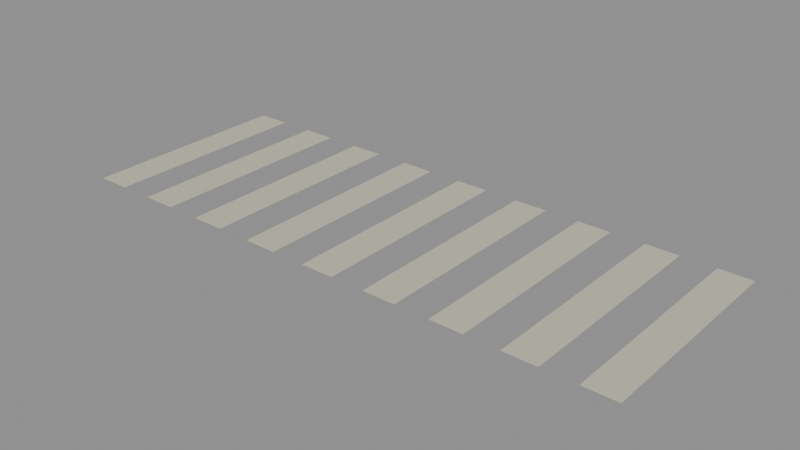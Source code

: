 # Source: pedestrian-crossing.blend  (saved by Blender 5.2.44; exported with 4.5.12 LTS)
import bpy
from mathutils import Matrix  # noqa: F401  (used for matrix-valued properties, if any)

bpy.ops.wm.read_factory_settings(use_empty=True)
scene = bpy.context.scene
scene.name = 'Scene'

# ---- collections
col_pedestrian_crossing = bpy.data.collections.new('pedestrian-crossing'); scene.collection.children.link(col_pedestrian_crossing)

# ---- materials (node trees are filled in below, after node groups)
mat_paper = bpy.data.materials.new('paper')
mat_paper.diffuse_color = (0.58, 0.55, 0.43, 1.0)

# ---- material node trees
mat_paper.use_nodes = True; mat_paper.node_tree.nodes.clear()
_N = mat_paper.node_tree.nodes; _L = mat_paper.node_tree.links
n0 = _N.new('ShaderNodeBsdfPrincipled'); n0.name = 'Principled BSDF'; n0.location = (-200, 100)
n0.inputs[0].default_value = (0.58, 0.55, 0.43, 1.0)
n0.inputs[2].default_value = 0.95
n0.inputs[10].default_value = 0.005
n1 = _N.new('ShaderNodeOutputMaterial'); n1.name = 'Material Output'; n1.location = (200, 100)
_L.new(n0.outputs[0], n1.inputs[0])
n1.is_active_output = True

# ---- meshes
me_cube = bpy.data.meshes.new('Cube')
me_cube.from_pydata([(-0.215, -1.4, -0.0015), (-0.215, -1.4, 0.0015), (-0.215, 1.4, -0.0015), (-0.215, 1.4, 0.0015), (0.215, -1.4, -0.0015), (0.215, -1.4, 0.0015), (0.215, 1.4, -0.0015), (0.215, 1.4, 0.0015)], [], [(0, 1, 3, 2), (2, 3, 7, 6), (6, 7, 5, 4), (4, 5, 1, 0), (2, 6, 4, 0), (7, 3, 1, 5)])
_uv = me_cube.uv_layers.new(name='UVMap')
_uv.uv.foreach_set('vector', [0.375, 0.0, 0.625, 0.0, 0.625, 0.25, 0.375, 0.25, 0.375, 0.25, 0.625, 0.25, 0.625, 0.5, 0.375, 0.5, 0.375, 0.5, 0.625, 0.5, 0.625, 0.75, 0.375, 0.75, 0.375, 0.75, 0.625, 0.75, 0.625, 1.0, 0.375, 1.0, 0.125, 0.5, 0.375, 0.5, 0.375, 0.75, 0.125, 0.75, 0.625, 0.5, 0.875, 0.5, 0.875, 0.75, 0.625, 0.75])
me_cube.materials.append(mat_paper)
me_cube.update()
me_cube_001 = bpy.data.meshes.new('Cube.001')
me_cube_001.from_pydata([(-0.215, -1.4, -0.0015), (-0.215, -1.4, 0.0015), (-0.215, 1.4, -0.0015), (-0.215, 1.4, 0.0015), (0.215, -1.4, -0.0015), (0.215, -1.4, 0.0015), (0.215, 1.4, -0.0015), (0.215, 1.4, 0.0015)], [], [(0, 1, 3, 2), (2, 3, 7, 6), (6, 7, 5, 4), (4, 5, 1, 0), (2, 6, 4, 0), (7, 3, 1, 5)])
_uv = me_cube_001.uv_layers.new(name='UVMap')
_uv.uv.foreach_set('vector', [0.375, 0.0, 0.625, 0.0, 0.625, 0.25, 0.375, 0.25, 0.375, 0.25, 0.625, 0.25, 0.625, 0.5, 0.375, 0.5, 0.375, 0.5, 0.625, 0.5, 0.625, 0.75, 0.375, 0.75, 0.375, 0.75, 0.625, 0.75, 0.625, 1.0, 0.375, 1.0, 0.125, 0.5, 0.375, 0.5, 0.375, 0.75, 0.125, 0.75, 0.625, 0.5, 0.875, 0.5, 0.875, 0.75, 0.625, 0.75])
me_cube_001.materials.append(mat_paper)
me_cube_001.update()
me_cube_002 = bpy.data.meshes.new('Cube.002')
me_cube_002.from_pydata([(-0.215, -1.4, -0.0015), (-0.215, -1.4, 0.0015), (-0.215, 1.4, -0.0015), (-0.215, 1.4, 0.0015), (0.215, -1.4, -0.0015), (0.215, -1.4, 0.0015), (0.215, 1.4, -0.0015), (0.215, 1.4, 0.0015)], [], [(0, 1, 3, 2), (2, 3, 7, 6), (6, 7, 5, 4), (4, 5, 1, 0), (2, 6, 4, 0), (7, 3, 1, 5)])
_uv = me_cube_002.uv_layers.new(name='UVMap')
_uv.uv.foreach_set('vector', [0.375, 0.0, 0.625, 0.0, 0.625, 0.25, 0.375, 0.25, 0.375, 0.25, 0.625, 0.25, 0.625, 0.5, 0.375, 0.5, 0.375, 0.5, 0.625, 0.5, 0.625, 0.75, 0.375, 0.75, 0.375, 0.75, 0.625, 0.75, 0.625, 1.0, 0.375, 1.0, 0.125, 0.5, 0.375, 0.5, 0.375, 0.75, 0.125, 0.75, 0.625, 0.5, 0.875, 0.5, 0.875, 0.75, 0.625, 0.75])
me_cube_002.materials.append(mat_paper)
me_cube_002.update()
me_cube_003 = bpy.data.meshes.new('Cube.003')
me_cube_003.from_pydata([(-0.215, -1.4, -0.0015), (-0.215, -1.4, 0.0015), (-0.215, 1.4, -0.0015), (-0.215, 1.4, 0.0015), (0.215, -1.4, -0.0015), (0.215, -1.4, 0.0015), (0.215, 1.4, -0.0015), (0.215, 1.4, 0.0015)], [], [(0, 1, 3, 2), (2, 3, 7, 6), (6, 7, 5, 4), (4, 5, 1, 0), (2, 6, 4, 0), (7, 3, 1, 5)])
_uv = me_cube_003.uv_layers.new(name='UVMap')
_uv.uv.foreach_set('vector', [0.375, 0.0, 0.625, 0.0, 0.625, 0.25, 0.375, 0.25, 0.375, 0.25, 0.625, 0.25, 0.625, 0.5, 0.375, 0.5, 0.375, 0.5, 0.625, 0.5, 0.625, 0.75, 0.375, 0.75, 0.375, 0.75, 0.625, 0.75, 0.625, 1.0, 0.375, 1.0, 0.125, 0.5, 0.375, 0.5, 0.375, 0.75, 0.125, 0.75, 0.625, 0.5, 0.875, 0.5, 0.875, 0.75, 0.625, 0.75])
me_cube_003.materials.append(mat_paper)
me_cube_003.update()
me_cube_004 = bpy.data.meshes.new('Cube.004')
me_cube_004.from_pydata([(-0.215, -1.4, -0.0015), (-0.215, -1.4, 0.0015), (-0.215, 1.4, -0.0015), (-0.215, 1.4, 0.0015), (0.215, -1.4, -0.0015), (0.215, -1.4, 0.0015), (0.215, 1.4, -0.0015), (0.215, 1.4, 0.0015)], [], [(0, 1, 3, 2), (2, 3, 7, 6), (6, 7, 5, 4), (4, 5, 1, 0), (2, 6, 4, 0), (7, 3, 1, 5)])
_uv = me_cube_004.uv_layers.new(name='UVMap')
_uv.uv.foreach_set('vector', [0.375, 0.0, 0.625, 0.0, 0.625, 0.25, 0.375, 0.25, 0.375, 0.25, 0.625, 0.25, 0.625, 0.5, 0.375, 0.5, 0.375, 0.5, 0.625, 0.5, 0.625, 0.75, 0.375, 0.75, 0.375, 0.75, 0.625, 0.75, 0.625, 1.0, 0.375, 1.0, 0.125, 0.5, 0.375, 0.5, 0.375, 0.75, 0.125, 0.75, 0.625, 0.5, 0.875, 0.5, 0.875, 0.75, 0.625, 0.75])
me_cube_004.materials.append(mat_paper)
me_cube_004.update()
me_cube_005 = bpy.data.meshes.new('Cube.005')
me_cube_005.from_pydata([(-0.215, -1.4, -0.0015), (-0.215, -1.4, 0.0015), (-0.215, 1.4, -0.0015), (-0.215, 1.4, 0.0015), (0.215, -1.4, -0.0015), (0.215, -1.4, 0.0015), (0.215, 1.4, -0.0015), (0.215, 1.4, 0.0015)], [], [(0, 1, 3, 2), (2, 3, 7, 6), (6, 7, 5, 4), (4, 5, 1, 0), (2, 6, 4, 0), (7, 3, 1, 5)])
_uv = me_cube_005.uv_layers.new(name='UVMap')
_uv.uv.foreach_set('vector', [0.375, 0.0, 0.625, 0.0, 0.625, 0.25, 0.375, 0.25, 0.375, 0.25, 0.625, 0.25, 0.625, 0.5, 0.375, 0.5, 0.375, 0.5, 0.625, 0.5, 0.625, 0.75, 0.375, 0.75, 0.375, 0.75, 0.625, 0.75, 0.625, 1.0, 0.375, 1.0, 0.125, 0.5, 0.375, 0.5, 0.375, 0.75, 0.125, 0.75, 0.625, 0.5, 0.875, 0.5, 0.875, 0.75, 0.625, 0.75])
me_cube_005.materials.append(mat_paper)
me_cube_005.update()
me_cube_006 = bpy.data.meshes.new('Cube.006')
me_cube_006.from_pydata([(-0.215, -1.4, -0.0015), (-0.215, -1.4, 0.0015), (-0.215, 1.4, -0.0015), (-0.215, 1.4, 0.0015), (0.215, -1.4, -0.0015), (0.215, -1.4, 0.0015), (0.215, 1.4, -0.0015), (0.215, 1.4, 0.0015)], [], [(0, 1, 3, 2), (2, 3, 7, 6), (6, 7, 5, 4), (4, 5, 1, 0), (2, 6, 4, 0), (7, 3, 1, 5)])
_uv = me_cube_006.uv_layers.new(name='UVMap')
_uv.uv.foreach_set('vector', [0.375, 0.0, 0.625, 0.0, 0.625, 0.25, 0.375, 0.25, 0.375, 0.25, 0.625, 0.25, 0.625, 0.5, 0.375, 0.5, 0.375, 0.5, 0.625, 0.5, 0.625, 0.75, 0.375, 0.75, 0.375, 0.75, 0.625, 0.75, 0.625, 1.0, 0.375, 1.0, 0.125, 0.5, 0.375, 0.5, 0.375, 0.75, 0.125, 0.75, 0.625, 0.5, 0.875, 0.5, 0.875, 0.75, 0.625, 0.75])
me_cube_006.materials.append(mat_paper)
me_cube_006.update()
me_cube_007 = bpy.data.meshes.new('Cube.007')
me_cube_007.from_pydata([(-0.215, -1.4, -0.0015), (-0.215, -1.4, 0.0015), (-0.215, 1.4, -0.0015), (-0.215, 1.4, 0.0015), (0.215, -1.4, -0.0015), (0.215, -1.4, 0.0015), (0.215, 1.4, -0.0015), (0.215, 1.4, 0.0015)], [], [(0, 1, 3, 2), (2, 3, 7, 6), (6, 7, 5, 4), (4, 5, 1, 0), (2, 6, 4, 0), (7, 3, 1, 5)])
_uv = me_cube_007.uv_layers.new(name='UVMap')
_uv.uv.foreach_set('vector', [0.375, 0.0, 0.625, 0.0, 0.625, 0.25, 0.375, 0.25, 0.375, 0.25, 0.625, 0.25, 0.625, 0.5, 0.375, 0.5, 0.375, 0.5, 0.625, 0.5, 0.625, 0.75, 0.375, 0.75, 0.375, 0.75, 0.625, 0.75, 0.625, 1.0, 0.375, 1.0, 0.125, 0.5, 0.375, 0.5, 0.375, 0.75, 0.125, 0.75, 0.625, 0.5, 0.875, 0.5, 0.875, 0.75, 0.625, 0.75])
me_cube_007.materials.append(mat_paper)
me_cube_007.update()
me_cube_008 = bpy.data.meshes.new('Cube.008')
me_cube_008.from_pydata([(-0.215, -1.4, -0.0015), (-0.215, -1.4, 0.0015), (-0.215, 1.4, -0.0015), (-0.215, 1.4, 0.0015), (0.215, -1.4, -0.0015), (0.215, -1.4, 0.0015), (0.215, 1.4, -0.0015), (0.215, 1.4, 0.0015)], [], [(0, 1, 3, 2), (2, 3, 7, 6), (6, 7, 5, 4), (4, 5, 1, 0), (2, 6, 4, 0), (7, 3, 1, 5)])
_uv = me_cube_008.uv_layers.new(name='UVMap')
_uv.uv.foreach_set('vector', [0.375, 0.0, 0.625, 0.0, 0.625, 0.25, 0.375, 0.25, 0.375, 0.25, 0.625, 0.25, 0.625, 0.5, 0.375, 0.5, 0.375, 0.5, 0.625, 0.5, 0.625, 0.75, 0.375, 0.75, 0.375, 0.75, 0.625, 0.75, 0.625, 1.0, 0.375, 1.0, 0.125, 0.5, 0.375, 0.5, 0.375, 0.75, 0.125, 0.75, 0.625, 0.5, 0.875, 0.5, 0.875, 0.75, 0.625, 0.75])
me_cube_008.materials.append(mat_paper)
me_cube_008.update()

# ---- objects
ob_pedestrian_crossing = bpy.data.objects.new('pedestrian-crossing', None)
ob_painted_stripe = bpy.data.objects.new('Painted stripe', me_cube)
ob_painted_stripe_001 = bpy.data.objects.new('Painted stripe.001', me_cube_001)
ob_painted_stripe_002 = bpy.data.objects.new('Painted stripe.002', me_cube_002)
ob_painted_stripe_003 = bpy.data.objects.new('Painted stripe.003', me_cube_003)
ob_painted_stripe_004 = bpy.data.objects.new('Painted stripe.004', me_cube_004)
ob_painted_stripe_005 = bpy.data.objects.new('Painted stripe.005', me_cube_005)
ob_painted_stripe_006 = bpy.data.objects.new('Painted stripe.006', me_cube_006)
ob_painted_stripe_007 = bpy.data.objects.new('Painted stripe.007', me_cube_007)
ob_painted_stripe_008 = bpy.data.objects.new('Painted stripe.008', me_cube_008)

# ---- transforms, parenting, visibility, modifiers, constraints
ob_pedestrian_crossing.location = (0.0, 0.0, 0.0)
ob_painted_stripe.parent = ob_pedestrian_crossing
ob_painted_stripe.location = (-3.5, 0.0, 0.044)
ob_painted_stripe_001.parent = ob_pedestrian_crossing
ob_painted_stripe_001.location = (-2.625, 0.0, 0.044)
ob_painted_stripe_002.parent = ob_pedestrian_crossing
ob_painted_stripe_002.location = (-1.75, 0.0, 0.044)
ob_painted_stripe_003.parent = ob_pedestrian_crossing
ob_painted_stripe_003.location = (-0.875, 0.0, 0.044)
ob_painted_stripe_004.parent = ob_pedestrian_crossing
ob_painted_stripe_004.location = (0.0, 0.0, 0.044)
ob_painted_stripe_005.parent = ob_pedestrian_crossing
ob_painted_stripe_005.location = (0.875, 0.0, 0.044)
ob_painted_stripe_006.parent = ob_pedestrian_crossing
ob_painted_stripe_006.location = (1.75, 0.0, 0.044)
ob_painted_stripe_007.parent = ob_pedestrian_crossing
ob_painted_stripe_007.location = (2.625, 0.0, 0.044)
ob_painted_stripe_008.parent = ob_pedestrian_crossing
ob_painted_stripe_008.location = (3.5, 0.0, 0.044)

# ---- collection membership
col_pedestrian_crossing.objects.link(ob_pedestrian_crossing)
col_pedestrian_crossing.objects.link(ob_painted_stripe)
col_pedestrian_crossing.objects.link(ob_painted_stripe_001)
col_pedestrian_crossing.objects.link(ob_painted_stripe_002)
col_pedestrian_crossing.objects.link(ob_painted_stripe_003)
col_pedestrian_crossing.objects.link(ob_painted_stripe_004)
col_pedestrian_crossing.objects.link(ob_painted_stripe_005)
col_pedestrian_crossing.objects.link(ob_painted_stripe_006)
col_pedestrian_crossing.objects.link(ob_painted_stripe_007)
col_pedestrian_crossing.objects.link(ob_painted_stripe_008)

# ---- scene / render settings (as saved in the file)
scene.frame_start = 1; scene.frame_end = 90; scene.frame_set(1)
scene.render.engine = 'BLENDER_EEVEE_NEXT'
scene.render.bake_bias = 0.0
scene.render.bake_samples = 0
scene.render.compositor_device = 'GPU'
scene.eevee.use_volume_custom_range = False
scene.eevee.fast_gi_thickness_near = 0.1
scene.eevee.fast_gi_thickness_far = 0.0
scene.eevee.ray_tracing_options.screen_trace_thickness = 0.1
bpy.context.view_layer.update()

# ---- added for rendering (the .blend has no active camera and no usable light): camera, sun + grey world if the file has none
cam_auto = bpy.data.cameras.new('AutoCamera')
cam_auto.lens = 50.0
cam_auto.sensor_width = 36.0
cam_auto.clip_end = 1000.0
ob_auto_camera = bpy.data.objects.new('AutoCamera', cam_auto)
scene.collection.objects.link(ob_auto_camera)
ob_auto_camera.location = (7.34636, -8.81563, 5.92109)
ob_auto_camera.rotation_euler = (1.09748, -7.21219e-08, 0.694738)
scene.camera = ob_auto_camera
light_auto_sun = bpy.data.lights.new('AutoSun', 'SUN')
light_auto_sun.energy = 3.0
light_auto_sun.angle = 0.0523599
ob_auto_sun = bpy.data.objects.new('AutoSun', light_auto_sun)
scene.collection.objects.link(ob_auto_sun)
ob_auto_sun.rotation_euler = (0.872665, 0.174533, 0.523599)
if scene.world is None:
    world_auto = bpy.data.worlds.new('AutoWorld')
    world_auto.color = (0.3, 0.3, 0.3)
    scene.world = world_auto
bpy.context.view_layer.update()
